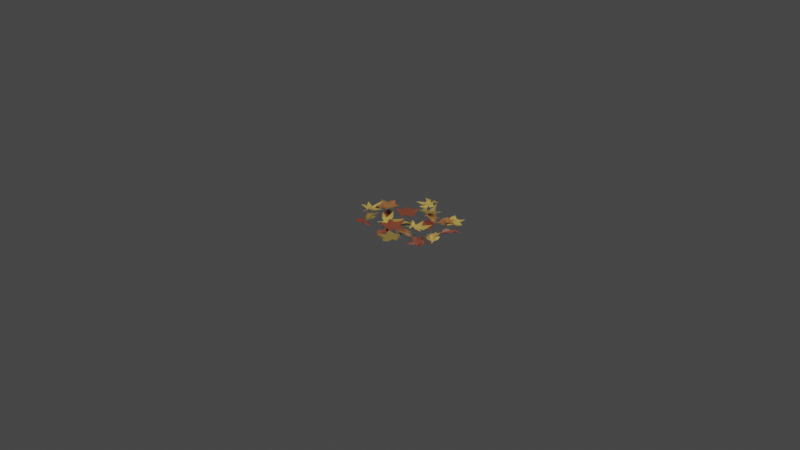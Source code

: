 # Source: leafPileA.blend  (saved by Blender 3.6.11; exported with 4.5.12 LTS)
import bpy
from mathutils import Matrix  # noqa: F401  (used for matrix-valued properties, if any)

bpy.ops.wm.read_factory_settings(use_empty=True)
scene = bpy.context.scene
scene.name = 'Scene'

# ---- collections
col_collection = bpy.data.collections.new('Collection'); scene.collection.children.link(col_collection)

# ---- materials (node trees are filled in below, after node groups)
mat_material_003 = bpy.data.materials.new('Material.003')
mat_material_003.use_transparent_shadow = False
mat_material_004 = bpy.data.materials.new('Material.004')
mat_material_004.use_transparent_shadow = False
mat_material_005 = bpy.data.materials.new('Material.005')
mat_material_005.use_transparent_shadow = False
mat_material_006 = bpy.data.materials.new('Material.006')
mat_material_006.use_transparent_shadow = False

# ---- material node trees
mat_material_003.use_nodes = True; mat_material_003.node_tree.nodes.clear()
_N = mat_material_003.node_tree.nodes; _L = mat_material_003.node_tree.links
n0 = _N.new('ShaderNodeBsdfPrincipled'); n0.name = 'Principled BSDF'; n0.location = (10, 300)
n0.distribution = 'GGX'
n0.subsurface_method = 'RANDOM_WALK_SKIN'
n0.inputs[0].default_value = (0.5201, 0.2083, 0.06231, 1.0)
n0.inputs[3].default_value = 1.45
n0.inputs[8].default_value = 1.0
n0.inputs[10].default_value = 0.009852
n0.inputs[27].default_value = (0.0, 0.0, 0.0, 1.0)
n0.inputs[28].default_value = 1.0
n1 = _N.new('ShaderNodeOutputMaterial'); n1.name = 'Material Output'; n1.location = (300, 300)
_L.new(n0.outputs[0], n1.inputs[0])
n1.is_active_output = True
mat_material_004.use_nodes = True; mat_material_004.node_tree.nodes.clear()
_N = mat_material_004.node_tree.nodes; _L = mat_material_004.node_tree.links
n0 = _N.new('ShaderNodeBsdfPrincipled'); n0.name = 'Principled BSDF'; n0.location = (10, 300)
n0.distribution = 'GGX'
n0.subsurface_method = 'RANDOM_WALK_SKIN'
n0.inputs[0].default_value = (0.8, 0.5508, 0.1226, 1.0)
n0.inputs[3].default_value = 1.45
n0.inputs[27].default_value = (0.0, 0.0, 0.0, 1.0)
n0.inputs[28].default_value = 1.0
n1 = _N.new('ShaderNodeOutputMaterial'); n1.name = 'Material Output'; n1.location = (300, 300)
_L.new(n0.outputs[0], n1.inputs[0])
n1.is_active_output = True
mat_material_005.use_nodes = True; mat_material_005.node_tree.nodes.clear()
_N = mat_material_005.node_tree.nodes; _L = mat_material_005.node_tree.links
n0 = _N.new('ShaderNodeBsdfPrincipled'); n0.name = 'Principled BSDF'; n0.location = (10, 300)
n0.distribution = 'GGX'
n0.subsurface_method = 'RANDOM_WALK_SKIN'
n0.inputs[0].default_value = (0.3506, 0.08691, 0.04303, 1.0)
n0.inputs[3].default_value = 1.45
n0.inputs[27].default_value = (0.0, 0.0, 0.0, 1.0)
n0.inputs[28].default_value = 1.0
n1 = _N.new('ShaderNodeOutputMaterial'); n1.name = 'Material Output'; n1.location = (300, 300)
_L.new(n0.outputs[0], n1.inputs[0])
n1.is_active_output = True
mat_material_006.use_nodes = True; mat_material_006.node_tree.nodes.clear()
_N = mat_material_006.node_tree.nodes; _L = mat_material_006.node_tree.links
n0 = _N.new('ShaderNodeBsdfPrincipled'); n0.name = 'Principled BSDF'; n0.location = (10, 300)
n0.distribution = 'GGX'
n0.subsurface_method = 'RANDOM_WALK_SKIN'
n0.inputs[0].default_value = (0.402, 0.2742, 0.06807, 1.0)
n0.inputs[3].default_value = 1.45
n0.inputs[27].default_value = (0.0, 0.0, 0.0, 1.0)
n0.inputs[28].default_value = 1.0
n1 = _N.new('ShaderNodeOutputMaterial'); n1.name = 'Material Output'; n1.location = (300, 300)
_L.new(n0.outputs[0], n1.inputs[0])
n1.is_active_output = True

# ---- world
world_world = bpy.data.worlds.new('World'); scene.world = world_world
world_world.use_nodes = True; world_world.node_tree.nodes.clear()
_N = world_world.node_tree.nodes; _L = world_world.node_tree.links
n0 = _N.new('ShaderNodeOutputWorld'); n0.name = 'World Output'; n0.location = (300, 300)
n1 = _N.new('ShaderNodeBackground'); n1.name = 'Background'; n1.location = (10, 300)
n1.inputs[0].default_value = (0.05088, 0.05088, 0.05088, 1.0)
_L.new(n1.outputs[0], n0.inputs[0])
n0.is_active_output = True
world_world.color = (0.05088, 0.05088, 0.05088)
world_world.use_sun_shadow = False
world_world.sun_shadow_jitter_overblur = 0.0

# ---- cameras
cam_camera = bpy.data.cameras.new('Camera')
cam_camera.clip_end = 100.0
cam_camera.ortho_scale = 7.314

# ---- lights
light_light = bpy.data.lights.new('Light', 'POINT')
light_light.transmission_factor = 0.0
light_light.energy = 1000.0
light_light.shadow_soft_size = 0.1
light_light.shadow_maximum_resolution = 0.006
light_light.use_absolute_resolution = True

# ---- meshes
me_circle_026 = bpy.data.meshes.new('Circle.026')
me_circle_026.from_pydata([(0.004297, 0.1576, 0.03191), (-0.1103, 0.05839, 0.0186), (-0.09965, -0.05128, 0.02429), (0.09209, -0.06348, 0.02102), (0.1233, 0.05311, 0.01171), (0.004418, -0.1106, 0.0), (-0.004418, -0.1106, 0.0), (-0.04657, -0.0185, 0.001377), (-0.02212, 0.02043, 0.0), (0.02199, 0.02043, 0.0), (0.04012, -0.01758, 0.00192), (0.002804, -0.04745, 0.0), (-0.003186, -0.04745, 0.0), (0.05168, -0.02884, 0.02727), (0.01865, -0.06309, 0.02145), (0.05973, -0.008243, -0.004103), (0.04357, 0.04265, -0.006854), (0.02868, 0.07153, -0.01823), (-0.0327, 0.07425, -0.02071), (-0.04433, 0.04784, -0.006777), (-0.06554, -0.004808, -0.008103), (-0.05975, -0.03113, 0.02726), (-0.03169, -0.06344, 0.02173), (0.2464, -0.9684, 0.02047), (0.3125, -0.8335, 0.01561), (0.2279, -0.7338, 0.02035), (0.06404, -0.8027, 0.0123), (0.1026, -0.9413, 0.01716), (0.1338, -0.7502, 0.01158), (0.1417, -0.7462, 0.01158), (0.2329, -0.7957, 0.01158), (0.2445, -0.8739, 0.01158), (0.1736, -0.9091, 0.01158), (0.1183, -0.8526, 0.01158), (0.1503, -0.7848, 0.01158), (0.1599, -0.78, 0.01158), (0.09268, -0.8349, 0.02121), (0.1252, -0.7814, 0.01777), (0.1009, -0.8763, 0.0006307), (0.1595, -0.9217, 0.0156), (0.193, -0.9339, 0.001985), (0.2565, -0.9024, 0.001985), (0.2666, -0.8693, 0.01401), (0.257, -0.8013, 0.0009283), (0.2336, -0.7697, 0.02389), (0.1837, -0.7489, 0.01523), (0.2336, -0.9065, 0.03191), (0.3808, -0.9425, 0.0186), (0.4641, -0.8703, 0.02429), (0.363, -0.7069, 0.02102), (0.2499, -0.749, 0.01171), (0.4522, -0.7511, 0.0), (0.4573, -0.7583, 0.0), (0.4066, -0.846, 0.001377), (0.3607, -0.8486, 0.0), (0.3352, -0.8126, 0.0), (0.3557, -0.7759, 0.00192), (0.4016, -0.789, 0.0), (0.4051, -0.7939, 0.0), (0.3582, -0.7599, 0.02727), (0.4052, -0.767, 0.02145), (0.3367, -0.7653, -0.004103), (0.3046, -0.8079, -0.006854), (0.2897, -0.8368, -0.01823), (0.323, -0.8884, -0.02071), (0.3513, -0.8826, -0.006777), (0.4065, -0.8694, -0.008103), (0.4246, -0.8494, 0.02726), (0.4347, -0.8078, 0.02173), (-0.08147, -0.3646, 0.003688), (-0.004944, -0.4211, 0.002775), (-0.002429, -0.3422, 0.04383), (0.1621, -0.3643, 0.006433), (0.1625, -0.3731, 0.005135), (0.1238, -0.3651, 0.005639), (0.1242, -0.3757, 0.004061), (0.07718, -0.3216, 0.04699), (0.1129, -0.3447, 0.03193), (0.02745, -0.3193, 0.04282), (-0.04773, -0.3543, 0.01558), (-0.05408, -0.3884, 0.002384), (-0.02521, -0.4092, 0.006853), (0.02487, -0.4224, 0.003788), (0.06691, -0.43, 0.01888), (0.1078, -0.4116, 0.01698), (-0.1971, -0.124, 0.02887), (-0.1339, -0.04825, 0.04022), (-0.1145, 0.01838, 0.05425), (-0.1724, 0.03117, 0.05755), (-0.1948, -0.02681, 0.05777), (-0.1217, 0.1076, 0.02727), (-0.1132, 0.1052, 0.02727), (-0.1221, -0.01069, 0.0477), (-0.1564, -0.06241, 0.03755), (-0.1917, -0.04674, 0.04952), (-0.1899, 0.001899, 0.05582), (-0.1329, 0.07093, 0.02727), (-0.1225, 0.068, 0.02727), (-0.2219, -0.01237, 0.06778), (-0.2123, 0.02577, 0.0534), (-0.2303, -0.03445, 0.06749), (-0.2242, -0.06791, 0.05316), (-0.2167, -0.08089, 0.04168), (-0.1578, -0.108, 0.02728), (-0.133, -0.09813, 0.03387), (-0.09354, -0.07312, 0.03494), (-0.0984, -0.04781, 0.05068), (-0.0811, -0.0259, 0.04123), (-0.08535, 0.02222, 0.03374), (-0.1857, 0.06279, 0.04081), (-0.1705, -0.09164, 0.02807), (-0.2, -0.07808, 0.03527), (-0.1204, -0.6757, 0.02525), (-0.002987, -0.7694, 0.02039), (0.1127, -0.7084, 0.02514), (0.08087, -0.5335, 0.01709), (-0.0628, -0.5411, 0.02195), (0.1171, -0.613, 0.01636), (0.1192, -0.6215, 0.01636), (0.05119, -0.6998, 0.01636), (-0.0277, -0.6942, 0.01636), (-0.04674, -0.6174, 0.01636), (0.02038, -0.5756, 0.01636), (0.07967, -0.6215, 0.01636), (0.08225, -0.6319, 0.01636), (0.04325, -0.5545, 0.026), (0.08844, -0.5978, 0.02255), (0.00105, -0.5535, 0.005416), (-0.05592, -0.6009, 0.02039), (-0.07515, -0.631, 0.00677), (-0.05806, -0.6998, 0.00677), (-0.028, -0.7168, 0.0188), (0.04049, -0.7221, 0.005714), (0.0764, -0.7061, 0.02868), (0.1075, -0.6619, 0.02002), (-0.1801, -0.2402, 0.05014), (-0.1131, -0.3761, 0.03683), (-0.00428, -0.3935, 0.04253), (0.05601, -0.2111, 0.03926), (-0.04889, -0.1514, 0.02995), (0.07944, -0.3079, 0.01824), (0.07721, -0.3164, 0.01824), (-0.02257, -0.3339, 0.01961), (-0.05405, -0.3004, 0.01824), (-0.0429, -0.2577, 0.01824), (-0.001542, -0.2498, 0.02016), (0.01792, -0.2935, 0.01824), (0.01641, -0.2992, 0.01824), (0.01228, -0.2415, 0.04551), (0.03707, -0.2821, 0.03968), (-0.005613, -0.2285, 0.01413), (-0.05894, -0.2312, 0.01138), (-0.09065, -0.2383, 1.026e-06), (-0.1088, -0.297, -0.002473), (-0.08618, -0.315, 0.01146), (-0.04061, -0.3488, 0.01013), (-0.01369, -0.3498, 0.04549), (0.02467, -0.3309, 0.03997), (-0.1588, -0.5059, -0.02417), (-0.1083, -0.4254, -0.01806), (-0.1924, -0.4284, 0.01084), (-0.1768, -0.2629, -0.02576), (-0.168, -0.2619, -0.02576), (-0.1732, -0.3011, -0.02576), (-0.1625, -0.2999, -0.02576), (-0.2189, -0.3505, 0.009515), (-0.1964, -0.3133, -0.002577), (-0.217, -0.4003, 0.00593), (-0.1731, -0.4729, -0.01452), (-0.137, -0.4768, -0.02241), (-0.1192, -0.4465, -0.01542), (-0.1093, -0.3956, -0.01739), (-0.1071, -0.353, -0.002082), (-0.1279, -0.3136, -0.007396), (0.2964, -0.7298, -0.009746), (0.3847, -0.6858, 0.001607), (0.4292, -0.6325, 0.01564), (0.3813, -0.5976, 0.01894), (0.3375, -0.6417, 0.01916), (0.4584, -0.5479, -0.01134), (0.4652, -0.5535, -0.01134), (0.4106, -0.6561, 0.009086), (0.3584, -0.6897, -0.001063), (0.3323, -0.6612, 0.01091), (0.3535, -0.6174, 0.01721), (0.4335, -0.577, -0.01134), (0.4418, -0.5839, -0.01134), (0.3185, -0.6176, 0.02917), (0.3426, -0.5865, 0.01479), (0.3019, -0.6344, 0.02888), (0.2941, -0.6675, 0.01455), (0.2957, -0.6824, 0.00307), (0.3388, -0.7309, -0.01133), (0.3654, -0.7318, -0.004738), (0.4116, -0.7247, -0.003668), (0.4174, -0.6996, 0.01207), (0.442, -0.6865, 0.002616), (0.4574, -0.6407, -0.004868), (0.3818, -0.5633, 0.002195), (0.3337, -0.7108, -0.01054), (0.3122, -0.6866, -0.003338), (0.08269, -0.4085, 0.03597), (0.2201, -0.4694, 0.03597), (0.3164, -0.3808, 0.03456), (0.2412, -0.2208, 0.01455), (0.1042, -0.2644, 0.02218), (0.2964, -0.2883, 0.01893), (0.3007, -0.2961, 0.01951), (0.2548, -0.3888, 0.02615), (0.1771, -0.4035, 0.02698), (0.1391, -0.3343, 0.0218), (0.1934, -0.2769, 0.01777), (0.2624, -0.3061, 0.02012), (0.2676, -0.3155, 0.02083), (0.2101, -0.25, 0.02552), (0.2649, -0.2806, 0.02447), (0.1691, -0.2612, 0.005579), (0.126, -0.3204, 0.02478), (0.1151, -0.3552, 0.01364), (0.1492, -0.4173, 0.01829), (0.1825, -0.4251, 0.03102), (0.2502, -0.4139, 0.01729), (0.2808, -0.3876, 0.0385), (0.2996, -0.3377, 0.02622), (0.07618, -0.414, 0.05338), (0.1697, -0.529, 0.08764), (0.2799, -0.5232, 0.08604), (0.3001, -0.3517, 0.001876), (0.1847, -0.3207, -0.01732), (0.3425, -0.4426, 0.01886), (0.3422, -0.4506, 0.02259), (0.2485, -0.4829, 0.04354), (0.2106, -0.4592, 0.03278), (0.2125, -0.4192, 0.01416), (0.2513, -0.4042, 0.007455), (0.2794, -0.4405, 0.02085), (0.2792, -0.4459, 0.02338), (0.2641, -0.3837, 0.02532), (0.2966, -0.418, 0.03327), (0.2425, -0.3884, -0.006091), (0.1909, -0.4013, -0.0007081), (0.161, -0.4179, -0.004135), (0.1555, -0.4744, 0.01959), (0.182, -0.4806, 0.03658), (0.2336, -0.5033, 0.04324), (0.2616, -0.4847, 0.0723), (0.2948, -0.4635, 0.05478), (0.197, -0.4586, -0.003666), (0.1785, -0.5341, 0.05121), (0.2557, -0.5278, 0.007387), (0.2413, -0.6967, 0.02306), (0.2356, -0.6973, 0.02972), (0.2337, -0.6593, 0.01926), (0.2266, -0.6601, 0.02735), (0.2833, -0.605, 0.0001141), (0.2645, -0.6432, 0.01518), (0.2725, -0.5571, -0.009218), (0.2182, -0.4892, -0.002398), (0.1876, -0.4859, 0.01849), (0.1848, -0.5134, 0.04133), (0.1838, -0.5631, 0.05595), (0.1992, -0.6013, 0.07477), (0.2148, -0.6417, 0.06263), (0.05158, -0.0414, 0.02988), (0.07918, -0.1361, 0.04123), (0.1236, -0.1894, 0.05526), (0.1666, -0.1485, 0.05856), (0.131, -0.09751, 0.05878), (0.2017, -0.2332, 0.02828), (0.195, -0.239, 0.02828), (0.1038, -0.1669, 0.04871), (0.08, -0.1095, 0.03856), (0.1127, -0.08898, 0.05053), (0.152, -0.1177, 0.05683), (0.1775, -0.2035, 0.02828), (0.1693, -0.2104, 0.02828), (0.1581, -0.08313, 0.06879), (0.1844, -0.1124, 0.05441), (0.1445, -0.0638, 0.0685), (0.1133, -0.05021, 0.05417), (0.09832, -0.0492, 0.04269), (0.04294, -0.08292, 0.02829), (0.03731, -0.109, 0.03488), (0.03603, -0.1557, 0.03595), (0.05974, -0.1658, 0.0517), (0.06826, -0.1924, 0.04224), (0.1106, -0.2157, 0.03475), (0.2002, -0.1552, 0.04182), (0.06363, -0.08151, 0.02908), (0.09132, -0.06465, 0.03628), (0.3846, -0.1348, 0.04401), (0.3504, 0.01144, 0.03914), (0.2218, 0.03518, 0.04389), (0.1384, -0.1219, 0.03584), (0.256, -0.2048, 0.0407), (0.1592, -0.03703, 0.03511), (0.1629, -0.02897, 0.03511), (0.2647, -0.009622, 0.03511), (0.3232, -0.06288, 0.03511), (0.2906, -0.1349, 0.03511), (0.212, -0.1262, 0.03511), (0.1939, -0.05346, 0.03511), (0.1983, -0.04368, 0.03511), (0.181, -0.1287, 0.04475), (0.1724, -0.06662, 0.0413), (0.2135, -0.1556, 0.02417), (0.2876, -0.1536, 0.03914), (0.3213, -0.1419, 0.02552), (0.3505, -0.07726, 0.02552), (0.3374, -0.04533, 0.03755), (0.287, 0.001282, 0.02447), (0.2489, 0.01096, 0.04743), (0.1971, -0.004543, 0.03877), (-0.1168, -0.7185, 0.03638), (-0.2673, -0.7004, 0.02307), (-0.3413, -0.782, 0.02877), (-0.2215, -0.9321, 0.0255), (-0.1142, -0.8768, 0.01619), (-0.3153, -0.8989, 0.004476), (-0.3212, -0.8924, 0.004476), (-0.2814, -0.7992, 0.005853), (-0.2361, -0.7912, 0.004476), (-0.2065, -0.8238, 0.004476), (-0.2224, -0.8628, 0.006396), (-0.2696, -0.8552, 0.004476), (-0.2736, -0.8508, 0.004476), (-0.223, -0.8789, 0.03175), (-0.2705, -0.8775, 0.02592), (-0.2023, -0.871, 0.0003727), (-0.1755, -0.8248, -0.002378), (-0.1641, -0.7944, -0.01376), (-0.2034, -0.7471, -0.01623), (-0.2308, -0.7563, -0.002301), (-0.284, -0.776, -0.003627), (-0.2996, -0.798, 0.03173), (-0.3046, -0.8405, 0.02621), (0.1923, -0.3044, -0.005475), (0.2871, -0.3096, 0.0006345), (0.2438, -0.2374, 0.02953), (0.3961, -0.171, -0.007074), (0.4013, -0.1782, -0.007074), (0.3645, -0.1926, -0.007074), (0.3707, -0.2014, -0.007074), (0.2991, -0.1765, 0.02821), (0.3426, -0.1782, 0.01611), (0.2565, -0.2023, 0.02462), (0.2142, -0.2759, 0.004171), (0.2283, -0.3094, -0.003717), (0.2634, -0.3102, 0.003268), (0.3128, -0.2942, 0.001304), (0.3511, -0.2756, 0.01661), (0.3755, -0.2383, 0.01129), (-0.4696, -0.347, 0.0009071), (-0.3839, -0.3935, 0.01982), (-0.3147, -0.3986, 0.03363), (-0.3119, -0.3399, 0.02531), (-0.3729, -0.3276, 0.02443), (-0.2285, -0.3823, 0.0009874), (-0.2295, -0.3909, 0.002714), (-0.3447, -0.3973, 0.02734), (-0.4018, -0.3746, 0.01373), (-0.3921, -0.3355, 0.018), (-0.3438, -0.3281, 0.0219), (-0.2666, -0.3775, 0.0008774), (-0.2677, -0.388, 0.002976), (-0.3631, -0.2972, 0.02839), (-0.3242, -0.303, 0.01403), (-0.3863, -0.2927, 0.02771), (-0.4185, -0.3069, 0.01661), (-0.4302, -0.3185, 0.007465), (-0.4472, -0.3827, 0.005867), (-0.433, -0.4038, 0.01645), (-0.4016, -0.4377, 0.02356), (-0.3772, -0.4258, 0.03672), (-0.3528, -0.4407, 0.02951), (-0.3063, -0.4302, 0.01878), (-0.2834, -0.3251, 0.004681), (-0.4332, -0.3676, 0.00337), (-0.4247, -0.3355, 0.004169), (-0.485, -0.2581, 0.01589), (-0.5456, -0.3956, 0.01102), (-0.4571, -0.4918, 0.01577), (-0.2961, -0.4165, 0.007721), (-0.3402, -0.2795, 0.01258), (-0.3637, -0.4717, 0.006995), (-0.3715, -0.476, 0.006995), (-0.4645, -0.4302, 0.006995), (-0.4792, -0.3525, 0.006995), (-0.4098, -0.3145, 0.006995), (-0.3523, -0.3687, 0.006995), (-0.3815, -0.4378, 0.006995), (-0.3909, -0.4429, 0.006995), (-0.326, -0.3854, 0.01663), (-0.3564, -0.4402, 0.01318), (-0.3358, -0.3444, -0.003951), (-0.3962, -0.3014, 0.01102), (-0.4302, -0.2905, -0.002597), (-0.4924, -0.3246, -0.002597), (-0.5011, -0.358, 0.009429), (-0.4888, -0.4256, -0.003654), (-0.4642, -0.4562, 0.01931), (-0.4135, -0.4749, 0.01065), (-0.3128, -0.7651, 0.03086), (-0.1619, -0.7509, 0.01755), (-0.1069, -0.6555, 0.02325), (-0.2559, -0.5342, 0.01998), (-0.349, -0.611, 0.01066), (-0.1571, -0.5467, -0.00105), (-0.1499, -0.5519, -0.00105), (-0.1691, -0.6513, 0.0003272), (-0.2116, -0.6688, -0.00105), (-0.2475, -0.6432, -0.00105), (-0.2402, -0.6017, 0.0008703), (-0.1925, -0.5991, -0.00105), (-0.1876, -0.6026, -0.00105), (-0.2431, -0.5858, 0.02622), (-0.1963, -0.5771, 0.0204), (-0.2616, -0.5979, -0.005153), (-0.278, -0.6487, -0.007904), (-0.2827, -0.6809, -0.01928), (-0.2343, -0.7188, -0.02176), (-0.2095, -0.704, -0.007827), (-0.1616, -0.6735, -0.009153), (-0.1511, -0.6487, 0.02621), (-0.1551, -0.6061, 0.02068), (-0.4546, -0.09492, 0.01464), (-0.3821, -0.1563, 0.02075), (-0.3731, -0.07256, 0.04964), (-0.2115, -0.1115, 0.01304), (-0.2118, -0.1203, 0.01304), (-0.2498, -0.1096, 0.01304), (-0.2502, -0.1204, 0.01304), (-0.2923, -0.05734, 0.04832), (-0.2586, -0.08493, 0.03622), (-0.3418, -0.05221, 0.04473), (-0.4199, -0.08539, 0.02428), (-0.4289, -0.1206, 0.01639), (-0.4014, -0.1425, 0.02338), (-0.3524, -0.1595, 0.02141), (-0.3105, -0.1677, 0.03672), (-0.2686, -0.1527, 0.03141), (-0.2375, -0.4375, -0.02829), (-0.2586, -0.5339, -0.01693), (-0.245, -0.6019, -0.002897), (-0.1878, -0.5865, 0.0004011), (-0.1946, -0.5247, 0.0006203), (-0.1974, -0.6778, -0.02988), (-0.2061, -0.6796, -0.02988), (-0.2517, -0.5726, -0.009455), (-0.2452, -0.5109, -0.0196), (-0.2066, -0.5085, -0.007632), (-0.1858, -0.5525, -0.001334), (-0.2045, -0.6401, -0.02988), (-0.215, -0.6422, -0.02988), (-0.164, -0.5251, 0.01063), (-0.1549, -0.5633, -0.003748), (-0.1667, -0.5016, 0.01034), (-0.1875, -0.4747, -0.003989), (-0.2002, -0.4667, -0.01547), (-0.265, -0.4698, -0.02987), (-0.2824, -0.49, -0.02328), (-0.3059, -0.5304, -0.02221), (-0.2899, -0.5506, -0.006466), (-0.2951, -0.5781, -0.01592), (-0.2691, -0.6188, -0.02341), (-0.1614, -0.6085, -0.01634), (-0.2461, -0.4785, -0.02908), (-0.2138, -0.4769, -0.02188), (0.417, -0.4073, -0.005475), (0.431, -0.5013, 0.0006345), (0.4929, -0.4443, 0.02953), (0.5887, -0.5802, -0.007074), (0.5827, -0.5866, -0.007074), (0.5611, -0.5535, -0.007074), (0.5538, -0.5613, -0.007074), (0.5637, -0.4862, 0.02821), (0.5708, -0.5291, 0.01611), (0.5299, -0.4496, 0.02462), (0.4493, -0.423, 0.004171), (0.4193, -0.4436, -0.003717), (0.4256, -0.4782, 0.003268), (0.4511, -0.5233, 0.001304), (0.4772, -0.5571, 0.01661), (0.5186, -0.5735, 0.01129)], [], [(1, 20, 7, 21, 2, 22, 12, 6, 5, 11, 14, 3, 13, 10, 15, 4, 16, 9, 17, 0, 18, 8, 19), (24, 43, 30, 44, 25, 45, 35, 29, 28, 34, 37, 26, 36, 33, 38, 27, 39, 32, 40, 23, 41, 31, 42), (47, 66, 53, 67, 48, 68, 58, 52, 51, 57, 60, 49, 59, 56, 61, 50, 62, 55, 63, 46, 64, 54, 65), (70, 82, 83, 84, 75, 73, 72, 74, 77, 76, 78, 71, 79, 69, 80, 81), (86, 105, 92, 106, 87, 107, 108, 97, 91, 90, 96, 109, 99, 88, 98, 95, 100, 89, 101, 94, 102, 111, 85, 110, 103, 93, 104), (113, 132, 119, 133, 114, 134, 124, 118, 117, 123, 126, 115, 125, 122, 127, 116, 128, 121, 129, 112, 130, 120, 131), (136, 155, 142, 156, 137, 157, 147, 141, 140, 146, 149, 138, 148, 145, 150, 139, 151, 144, 152, 135, 153, 143, 154), (159, 171, 172, 173, 164, 162, 161, 163, 166, 165, 167, 160, 168, 158, 169, 170), (175, 194, 181, 195, 176, 196, 197, 186, 180, 179, 185, 198, 188, 177, 187, 184, 189, 178, 190, 183, 191, 200, 174, 199, 192, 182, 193), (202, 221, 208, 222, 203, 223, 213, 207, 206, 212, 215, 204, 214, 211, 216, 205, 217, 210, 218, 201, 219, 209, 220), (225, 244, 231, 245, 226, 246, 236, 230, 229, 235, 238, 227, 237, 234, 239, 228, 240, 233, 241, 224, 242, 232, 243), (248, 260, 261, 262, 253, 251, 250, 252, 255, 254, 256, 249, 257, 247, 258, 259), (264, 283, 270, 284, 265, 285, 286, 275, 269, 268, 274, 287, 277, 266, 276, 273, 278, 267, 279, 272, 280, 289, 263, 288, 281, 271, 282), (291, 310, 297, 311, 292, 312, 302, 296, 295, 301, 304, 293, 303, 300, 305, 294, 306, 299, 307, 290, 308, 298, 309), (314, 333, 320, 334, 315, 335, 325, 319, 318, 324, 327, 316, 326, 323, 328, 317, 329, 322, 330, 313, 331, 321, 332), (337, 349, 350, 351, 342, 340, 339, 341, 344, 343, 345, 338, 346, 336, 347, 348), (353, 372, 359, 373, 354, 374, 375, 364, 358, 357, 363, 376, 366, 355, 365, 362, 367, 356, 368, 361, 369, 378, 352, 377, 370, 360, 371), (380, 399, 386, 400, 381, 401, 391, 385, 384, 390, 393, 382, 392, 389, 394, 383, 395, 388, 396, 379, 397, 387, 398), (403, 422, 409, 423, 404, 424, 414, 408, 407, 413, 416, 405, 415, 412, 417, 406, 418, 411, 419, 402, 420, 410, 421), (426, 438, 439, 440, 431, 429, 428, 430, 433, 432, 434, 427, 435, 425, 436, 437), (442, 461, 448, 462, 443, 463, 464, 453, 447, 446, 452, 465, 455, 444, 454, 451, 456, 445, 457, 450, 458, 467, 441, 466, 459, 449, 460), (469, 481, 482, 483, 474, 472, 471, 473, 476, 475, 477, 470, 478, 468, 479, 480)])
me_circle_026.polygons.foreach_set('material_index', [2, 0, 1, 3, 1, 2, 1, 2, 3, 2, 1, 2, 0, 3, 1, 2, 0, 1, 3, 2, 0, 2])
_uv = me_circle_026.uv_layers.new(name='UVMap')
_uv.uv.foreach_set('vector', [0.6667, 0.1479, 0.5947, 0.1589, 0.5726, 0.1552, 0.5721, 0.1833, 0.5776, 0.2227, 0.5339, 0.1796, 0.5273, 0.1454, 0.4877, 0.1853, 0.4823, 0.1796, 0.5235, 0.1416, 0.4961, 0.1411, 0.4451, 0.1003, 0.4927, 0.09866, 0.5195, 0.09924, 0.5133, 0.08018, 0.5119, 0.0004129, 0.5559, 0.05912, 0.555, 0.08731, 0.5855, 0.04946, 0.6623, 0.0004129, 0.6256, 0.08651, 0.5823, 0.1155, 0.6141, 0.1123, 0.6518, 0.5467, 0.6133, 0.5908, 0.592, 0.6017, 0.6011, 0.6256, 0.603, 0.658, 0.5613, 0.6537, 0.5334, 0.6328, 0.5261, 0.6661, 0.5183, 0.6646, 0.524, 0.631, 0.5029, 0.6405, 0.4451, 0.6385, 0.4616, 0.603, 0.4802, 0.5808, 0.4573, 0.5648, 0.4451, 0.5064, 0.4984, 0.5116, 0.5139, 0.519, 0.5246, 0.4919, 0.5625, 0.4467, 0.5866, 0.5035, 0.583, 0.532, 0.603, 0.5295, 0.4451, 0.2984, 0.5171, 0.2874, 0.5392, 0.2911, 0.5398, 0.263, 0.5342, 0.2236, 0.5779, 0.2667, 0.5846, 0.3009, 0.6241, 0.261, 0.6296, 0.2667, 0.5883, 0.3047, 0.6157, 0.3052, 0.6667, 0.346, 0.6191, 0.3476, 0.5924, 0.3471, 0.5985, 0.3661, 0.5999, 0.4459, 0.5559, 0.3872, 0.5568, 0.359, 0.5264, 0.3968, 0.4495, 0.4459, 0.4862, 0.3598, 0.5295, 0.3309, 0.4978, 0.334, 0.5206, 0.7132, 0.5324, 0.737, 0.5513, 0.7725, 0.5525, 0.8124, 0.5374, 0.8461, 0.5525, 0.8766, 0.5456, 0.8803, 0.529, 0.8506, 0.4991, 0.8419, 0.4644, 0.8218, 0.4451, 0.7818, 0.4499, 0.7486, 0.4496, 0.7, 0.4491, 0.6669, 0.4775, 0.6823, 0.503, 0.7015, 0.6336, 0.8747, 0.6564, 0.8389, 0.6577, 0.901, 0.6638, 0.8622, 0.6755, 0.9217, 0.6962, 0.8755, 0.7071, 0.9176, 0.6943, 0.9688, 0.7171, 0.9942, 0.7115, 0.9996, 0.6874, 0.9754, 0.6402, 0.9885, 0.6021, 0.9707, 0.6346, 0.955, 0.5764, 0.9437, 0.6089, 0.9388, 0.5609, 0.9271, 0.5931, 0.9182, 0.5534, 0.8969, 0.5879, 0.8996, 0.5544, 0.8811, 0.569, 0.8744, 0.5537, 0.8361, 0.5876, 0.8514, 0.5925, 0.8337, 0.6101, 0.8713, 0.6158, 0.8337, 0.000413, 0.5661, 0.03891, 0.522, 0.06023, 0.5111, 0.05118, 0.4872, 0.04929, 0.4548, 0.09089, 0.4591, 0.1189, 0.48, 0.1262, 0.4467, 0.1339, 0.4482, 0.1282, 0.4818, 0.1493, 0.4723, 0.2071, 0.4743, 0.1906, 0.5098, 0.172, 0.532, 0.1949, 0.548, 0.2071, 0.6064, 0.1539, 0.6012, 0.1384, 0.5938, 0.1276, 0.6209, 0.08976, 0.6661, 0.06562, 0.6093, 0.06928, 0.5808, 0.04925, 0.5833, 0.2228, 0.2984, 0.2947, 0.2874, 0.3169, 0.2911, 0.3174, 0.263, 0.3118, 0.2236, 0.3556, 0.2667, 0.3622, 0.3009, 0.4017, 0.261, 0.4072, 0.2667, 0.3659, 0.3047, 0.3934, 0.3052, 0.4443, 0.346, 0.3967, 0.3476, 0.37, 0.3471, 0.3762, 0.3661, 0.3775, 0.4459, 0.3335, 0.3872, 0.3345, 0.359, 0.304, 0.3968, 0.2272, 0.4459, 0.2638, 0.3598, 0.3072, 0.3309, 0.2754, 0.334, 0.07588, 0.7132, 0.08764, 0.737, 0.1066, 0.7725, 0.1078, 0.8124, 0.09266, 0.8461, 0.1078, 0.8766, 0.1009, 0.8803, 0.08425, 0.8506, 0.05436, 0.8419, 0.01963, 0.8218, 0.0004129, 0.7818, 0.00514, 0.7486, 0.004862, 0.7, 0.004357, 0.6669, 0.03278, 0.6823, 0.05823, 0.7015, 0.7982, 0.7079, 0.821, 0.6722, 0.8223, 0.7342, 0.8284, 0.6955, 0.8401, 0.7549, 0.8608, 0.7088, 0.8717, 0.7508, 0.8589, 0.802, 0.8817, 0.8274, 0.8761, 0.8328, 0.852, 0.8086, 0.8048, 0.8217, 0.7667, 0.8039, 0.7992, 0.7883, 0.741, 0.7769, 0.7735, 0.7721, 0.7255, 0.7604, 0.7577, 0.7515, 0.718, 0.7302, 0.7525, 0.7328, 0.719, 0.7144, 0.7336, 0.7076, 0.7183, 0.6693, 0.7522, 0.6847, 0.7571, 0.6669, 0.7747, 0.7046, 0.7804, 0.6669, 0.2228, 0.5661, 0.2613, 0.522, 0.2826, 0.5111, 0.2735, 0.4872, 0.2716, 0.4548, 0.3133, 0.4591, 0.3412, 0.48, 0.3485, 0.4467, 0.3563, 0.4482, 0.3506, 0.4818, 0.3717, 0.4723, 0.4295, 0.4743, 0.413, 0.5098, 0.3944, 0.532, 0.4173, 0.548, 0.4295, 0.6064, 0.3762, 0.6012, 0.3607, 0.5938, 0.35, 0.6209, 0.3121, 0.6661, 0.288, 0.6093, 0.2916, 0.5808, 0.2716, 0.5833, 0.2228, 0.07527, 0.2947, 0.06423, 0.3169, 0.06799, 0.3174, 0.03984, 0.3118, 0.0004129, 0.3556, 0.04351, 0.3622, 0.07777, 0.4017, 0.03788, 0.4072, 0.04352, 0.3659, 0.08159, 0.3934, 0.08201, 0.4443, 0.1229, 0.3967, 0.1245, 0.37, 0.1239, 0.3762, 0.143, 0.3775, 0.2227, 0.3335, 0.164, 0.3345, 0.1358, 0.304, 0.1737, 0.2272, 0.2227, 0.2638, 0.1366, 0.3072, 0.1077, 0.2754, 0.1108, 0.1406, 0.834, 0.1288, 0.8102, 0.1098, 0.7747, 0.1086, 0.7348, 0.1238, 0.7012, 0.1086, 0.6706, 0.1156, 0.6669, 0.1322, 0.6967, 0.1621, 0.7053, 0.1968, 0.7254, 0.2161, 0.7655, 0.2113, 0.7986, 0.2116, 0.8473, 0.2121, 0.8803, 0.1837, 0.865, 0.1582, 0.8458, 0.8592, 0.3485, 0.8365, 0.3842, 0.8352, 0.3222, 0.8291, 0.3609, 0.8174, 0.3014, 0.7966, 0.3476, 0.7858, 0.3056, 0.7985, 0.2544, 0.7757, 0.229, 0.7814, 0.2236, 0.8054, 0.2478, 0.8526, 0.2347, 0.8907, 0.2525, 0.8583, 0.2681, 0.9165, 0.2795, 0.8839, 0.2843, 0.932, 0.296, 0.8998, 0.3049, 0.9395, 0.3262, 0.905, 0.3236, 0.9385, 0.342, 0.9238, 0.3488, 0.9392, 0.3871, 0.9053, 0.3717, 0.9004, 0.3895, 0.8828, 0.3518, 0.877, 0.3895, 0.8593, 0.5467, 0.8208, 0.5908, 0.7995, 0.6017, 0.8086, 0.6256, 0.8105, 0.658, 0.7689, 0.6537, 0.7409, 0.6328, 0.7336, 0.6661, 0.7258, 0.6646, 0.7315, 0.631, 0.7104, 0.6405, 0.6527, 0.6385, 0.6691, 0.603, 0.6877, 0.5808, 0.6649, 0.5648, 0.6527, 0.5064, 0.7059, 0.5116, 0.7214, 0.519, 0.7322, 0.4919, 0.77, 0.4467, 0.7941, 0.5035, 0.7905, 0.532, 0.8105, 0.5295, 0.2219, 0.371, 0.15, 0.3821, 0.1279, 0.3783, 0.1273, 0.4065, 0.1329, 0.4459, 0.08915, 0.4028, 0.08253, 0.3685, 0.043, 0.4084, 0.03753, 0.4028, 0.07882, 0.3647, 0.05135, 0.3643, 0.0004129, 0.3235, 0.04802, 0.3218, 0.07473, 0.3224, 0.06857, 0.3033, 0.0672, 0.2236, 0.1112, 0.2823, 0.1103, 0.3105, 0.1407, 0.2726, 0.2176, 0.2236, 0.1809, 0.3097, 0.1376, 0.3386, 0.1693, 0.3355, 0.743, 0.2699, 0.7547, 0.2937, 0.7737, 0.3292, 0.7749, 0.3691, 0.7598, 0.4027, 0.7749, 0.4333, 0.768, 0.437, 0.7513, 0.4072, 0.7215, 0.3986, 0.6867, 0.3785, 0.6675, 0.3385, 0.6722, 0.3053, 0.6719, 0.2567, 0.6714, 0.2236, 0.6999, 0.2389, 0.7253, 0.2582, 0.6336, 0.7079, 0.6564, 0.6722, 0.6577, 0.7342, 0.6638, 0.6955, 0.6755, 0.7549, 0.6962, 0.7088, 0.7071, 0.7508, 0.6943, 0.802, 0.7171, 0.8274, 0.7115, 0.8328, 0.6874, 0.8086, 0.6402, 0.8217, 0.6021, 0.8039, 0.6346, 0.7883, 0.5764, 0.7769, 0.6089, 0.7721, 0.5609, 0.7604, 0.5931, 0.7515, 0.5534, 0.7302, 0.5879, 0.7328, 0.5544, 0.7144, 0.569, 0.7076, 0.5537, 0.6693, 0.5876, 0.6847, 0.5925, 0.6669, 0.6101, 0.7046, 0.6158, 0.6669, 0.6675, 0.1198, 0.706, 0.07572, 0.7273, 0.0648, 0.7183, 0.0409, 0.7164, 0.008482, 0.758, 0.01276, 0.7859, 0.03374, 0.7933, 0.0004129, 0.801, 0.001858, 0.7953, 0.03549, 0.8164, 0.02602, 0.8742, 0.02803, 0.8577, 0.06349, 0.8391, 0.08573, 0.862, 0.1017, 0.8742, 0.1601, 0.8209, 0.1549, 0.8055, 0.1475, 0.7947, 0.1746, 0.7568, 0.2198, 0.7327, 0.163, 0.7364, 0.1345, 0.7163, 0.137, 0.2219, 0.1479, 0.15, 0.1589, 0.1279, 0.1552, 0.1273, 0.1833, 0.1329, 0.2227, 0.08915, 0.1796, 0.08253, 0.1454, 0.043, 0.1853, 0.03753, 0.1796, 0.07882, 0.1416, 0.05135, 0.1411, 0.0004129, 0.1003, 0.04802, 0.09866, 0.07473, 0.09924, 0.06857, 0.08018, 0.0672, 0.0004129, 0.1112, 0.05912, 0.1103, 0.08731, 0.1407, 0.04946, 0.2176, 0.0004129, 0.1809, 0.08651, 0.1376, 0.1155, 0.1693, 0.1123, 0.2923, 0.7132, 0.3041, 0.737, 0.3231, 0.7725, 0.3243, 0.8124, 0.3091, 0.8461, 0.3243, 0.8766, 0.3174, 0.8803, 0.3007, 0.8506, 0.2708, 0.8419, 0.2361, 0.8218, 0.2169, 0.7818, 0.2216, 0.7486, 0.2213, 0.7, 0.2208, 0.6669, 0.2492, 0.6823, 0.2747, 0.7015, 0.8015, 0.9586, 0.7787, 0.9943, 0.7774, 0.9323, 0.7713, 0.971, 0.7596, 0.9115, 0.7389, 0.9577, 0.728, 0.9156, 0.7408, 0.8645, 0.718, 0.8391, 0.7236, 0.8337, 0.7477, 0.8579, 0.7949, 0.8447, 0.833, 0.8626, 0.8005, 0.8782, 0.8587, 0.8896, 0.8262, 0.8944, 0.8742, 0.9061, 0.842, 0.915, 0.8817, 0.9363, 0.8472, 0.9337, 0.8807, 0.9521, 0.8661, 0.9588, 0.8814, 0.9972, 0.8475, 0.9818, 0.8426, 0.9996, 0.825, 0.9619, 0.8193, 0.9996, 0.357, 0.834, 0.3453, 0.8102, 0.3263, 0.7747, 0.3251, 0.7348, 0.3403, 0.7012, 0.3251, 0.6706, 0.332, 0.6669, 0.3487, 0.6967, 0.3786, 0.7053, 0.4133, 0.7254, 0.4325, 0.7655, 0.4278, 0.7986, 0.4281, 0.8473, 0.4286, 0.8803, 0.4001, 0.865, 0.3747, 0.8458])
me_circle_026.materials.append(mat_material_003)
me_circle_026.materials.append(mat_material_004)
me_circle_026.materials.append(mat_material_005)
me_circle_026.materials.append(mat_material_006)
me_circle_026.update()

# ---- objects
ob_light = bpy.data.objects.new('Light', light_light)
ob_camera = bpy.data.objects.new('Camera', cam_camera)
ob_circle_025 = bpy.data.objects.new('Circle.025', me_circle_026)

# ---- transforms, parenting, visibility, modifiers, constraints
ob_light.location = (4.076, 1.005, 5.904)
ob_light.rotation_euler = (0.6503, 0.05522, 1.866)
ob_light.lock_rotations_4d = False
ob_light.empty_display_type = 'ARROWS'
ob_light.color = (0.0, 0.0, 0.0, 0.0)
ob_light.lineart.crease_threshold = 0.0
ob_camera.location = (7.359, -6.926, 4.958)
ob_camera.rotation_euler = (1.109, 0.0, 0.8149)
ob_camera.lock_rotations_4d = False
ob_camera.empty_display_type = 'ARROWS'
ob_camera.color = (0.0, 0.0, 0.0, 0.0)
ob_camera.display_type = 'WIRE'
ob_camera.lineart.crease_threshold = 0.0
ob_circle_025.location = (0.4754, -0.1952, -0.01357)
ob_circle_025.rotation_euler = (0.0, -0.0, -2.188)

# ---- collection membership
col_collection.objects.link(ob_light)
col_collection.objects.link(ob_camera)
col_collection.objects.link(ob_circle_025)

# ---- scene / render settings (as saved in the file)
scene.camera = ob_camera
scene.frame_start = 1; scene.frame_end = 250; scene.frame_set(1)
scene.render.engine = 'BLENDER_EEVEE_NEXT'
scene.cycles.sampling_pattern = 'TABULATED_SOBOL'
scene.view_settings.view_transform = 'Filmic'
bpy.context.view_layer.update()
